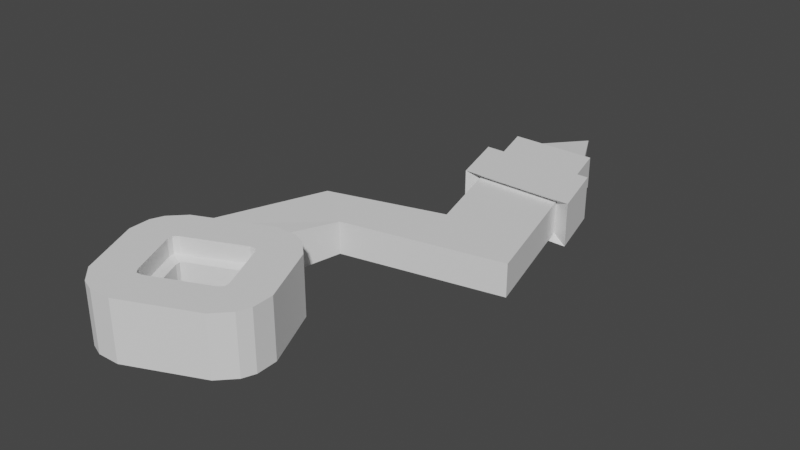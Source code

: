 # Source: Junk_01.blend  (saved by Blender 2.81.16; exported with 4.5.12 LTS)
import bpy
from mathutils import Matrix  # noqa: F401  (used for matrix-valued properties, if any)

bpy.ops.wm.read_factory_settings(use_empty=True)
scene = bpy.context.scene
scene.name = 'Scene'

# ---- collections
col_collection = bpy.data.collections.new('Collection'); scene.collection.children.link(col_collection)

# ---- materials (node trees are filled in below, after node groups)
mat_light_grey_metal = bpy.data.materials.new('Light_Grey_Metal')
mat_grey_metal = bpy.data.materials.new('Grey_Metal')
mat_navyblue_metal = bpy.data.materials.new('NavyBlue_Metal')

# ---- material node trees

# ---- world
world_world = bpy.data.worlds.new('World'); scene.world = world_world
world_world.use_nodes = True; world_world.node_tree.nodes.clear()
_N = world_world.node_tree.nodes; _L = world_world.node_tree.links
n0 = _N.new('ShaderNodeOutputWorld'); n0.name = 'World Output'; n0.location = (300, 300)
n1 = _N.new('ShaderNodeBackground'); n1.name = 'Background'; n1.location = (10, 300)
n1.inputs[0].default_value = (0.05088, 0.05088, 0.05088, 1.0)
_L.new(n1.outputs[0], n0.inputs[0])
n0.is_active_output = True
world_world.color = (0.05088, 0.05088, 0.05088)
world_world.use_sun_shadow = False
world_world.sun_shadow_jitter_overblur = 0.0

# ---- meshes
me_cube = bpy.data.meshes.new('Cube')
me_cube.from_pydata([(0.4475, -1.063, 0.1681), (0.4475, -1.063, -0.1744), (-1.234, -1.404, 0.1681), (-1.234, -1.404, -0.1744), (-0.5497, -0.6421, 0.1681), (-0.5497, -0.6421, -0.1744), (-1.78, -0.9833, 0.1681), (-1.78, -0.9833, -0.1744), (-0.2835, 1.392, -0.09495), (-1.049, 1.392, -0.09495), (-0.2835, 1.392, 0.08866), (-2.212, -2.403, -0.2194), (-2.212, -2.403, 0.2131), (-1.452, -2.053, 0.1988), (-1.452, -2.053, -0.2336), (-1.049, 1.392, 0.08866), (-2.387, -2.927, -0.3178), (-2.395, -2.695, -0.3189), (-2.344, -2.558, -0.3202), (-2.212, -2.403, -0.2194), (-2.186, -2.389, -0.3229), (-2.212, -2.403, 0.2131), (-1.982, -2.772, 0.3127), (-1.939, -2.731, 0.312), (-1.977, -2.831, -0.3256), (-1.977, -2.831, 0.313), (-1.222, -2.487, 0.3025), (-1.263, -2.444, 0.3027), (-1.982, -2.772, -0.3259), (-1.322, -2.449, 0.3034), (-1.419, -2.039, -0.3336), (-1.187, -2.031, -0.3363), (-1.05, -2.082, -0.3376), (-0.8805, -2.24, -0.3387), (-1.546, -3.792, -0.3229), (-1.778, -3.8, -0.3202), (-1.915, -3.749, -0.3189), (-2.084, -3.59, -0.3178), (-1.742, -3.344, 0.313), (-1.702, -3.387, 0.3127), (-1.222, -2.487, -0.3361), (-1.642, -3.381, 0.312), (-1.026, -3.1, 0.3034), (-0.9827, -3.059, 0.3027), (-1.939, -2.731, -0.3266), (-0.9883, -3.0, 0.3025), (-0.5781, -2.903, -0.3387), (-0.57, -3.135, -0.3376), (-0.6212, -3.272, -0.3363), (-0.7794, -3.442, -0.3336), (-1.419, -2.039, 0.3024), (-2.186, -2.389, 0.313), (-2.344, -2.558, 0.3158), (-1.187, -2.031, 0.2997), (-2.387, -2.927, 0.3182), (-2.395, -2.695, 0.3171), (-1.05, -2.082, 0.2983), (-0.8805, -2.24, 0.2972), (-1.546, -3.792, 0.313), (-1.778, -3.8, 0.3158), (-1.915, -3.749, 0.3171), (-2.084, -3.59, 0.3182), (-0.6212, -3.272, 0.2997), (-0.7794, -3.442, 0.3024), (-0.5781, -2.903, 0.2972), (-0.57, -3.135, 0.2983), (-1.263, -2.444, -0.3359), (-1.322, -2.449, -0.3352), (-1.742, -3.344, -0.3256), (-1.702, -3.387, -0.3259), (-1.642, -3.381, -0.3266), (-1.026, -3.1, -0.3352), (-0.9827, -3.059, -0.3359), (-0.9883, -3.0, -0.3361), (-0.204, 1.392, -0.1744), (-1.129, 1.392, -0.1744), (-0.204, 1.392, 0.1681), (-1.129, 1.392, 0.1681), (-0.6664, 2.147, -0.00315), (-1.977, -2.831, -0.1569), (-1.742, -3.344, -0.1569), (-1.322, -2.449, -0.1665), (-1.939, -2.731, -0.1579), (-1.026, -3.1, -0.1665), (-0.9827, -3.059, -0.1672), (-1.263, -2.444, -0.1672), (-1.642, -3.381, -0.1579), (-1.222, -2.487, -0.1674), (-0.9883, -3.0, -0.1674), (-1.982, -2.772, -0.1572), (-1.702, -3.387, -0.1572), (-1.977, -2.831, 0.132), (-1.322, -2.449, 0.1224), (-1.026, -3.1, 0.1224), (-1.263, -2.444, 0.1217), (-1.642, -3.381, 0.131), (-1.222, -2.487, 0.1215), (-1.702, -3.387, 0.1317), (-1.742, -3.344, 0.132), (-1.939, -2.731, 0.131), (-0.9827, -3.059, 0.1217), (-0.9883, -3.0, 0.1215), (-1.982, -2.772, 0.1317), (-1.686, -3.251, 0.09937), (-1.686, -3.251, -0.1266), (-1.84, -2.771, 0.09862), (-1.84, -2.771, -0.1274), (-1.092, -3.028, 0.09135), (-1.092, -3.028, -0.1346), (-1.096, -2.982, 0.09115), (-1.096, -2.982, -0.1348), (-1.873, -2.803, 0.09917), (-1.873, -2.803, -0.1268), (-1.654, -3.284, -0.1268), (-1.608, -3.28, -0.1274), (-1.869, -2.849, -0.1266), (-1.279, -2.58, -0.1348), (-1.311, -2.547, -0.1346), (-1.125, -3.06, -0.1341), (-1.357, -2.551, -0.1341), (-1.869, -2.849, 0.09937), (-1.357, -2.551, 0.0919), (-1.125, -3.06, 0.0919), (-1.311, -2.547, 0.09135), (-1.608, -3.28, 0.09862), (-1.279, -2.58, 0.09115), (-1.654, -3.284, 0.09917), (-0.0328, 0.7467, 0.1681), (-0.9452, 0.7467, -0.1744), (-0.0328, 0.7467, -0.1744), (-0.9452, 0.7467, 0.1681), (-0.8081, 0.2655, 0.1681), (-0.8081, 0.2655, -0.1744), (0.09493, 0.2655, -0.1744), (0.09493, 0.2655, 0.1681), (0.2731, 0.1826, 0.227), (0.1014, 0.8295, 0.227), (-0.9407, 0.1826, 0.227), (-1.125, 0.8295, 0.227), (-1.125, 0.8295, -0.2333), (0.1014, 0.8295, -0.2333), (-0.9407, 0.1826, -0.2333), (0.2731, 0.1826, -0.2333)], [], [(0, 4, 6, 2), (6, 7, 11, 12), (7, 6, 4, 5), (5, 1, 3, 7), (1, 0, 2, 3), (5, 4, 131, 132), (15, 10, 78), (1, 5, 132, 133), (4, 0, 134, 131), (7, 3, 14, 11), (2, 6, 12, 13), (3, 2, 13, 14), (0, 1, 133, 134), (56, 32, 31, 53), (14, 13, 50, 30), (13, 12, 21, 51, 50), (12, 11, 19, 21), (79, 80, 68, 24), (35, 59, 60, 36), (62, 48, 47, 65), (81, 82, 44, 67), (54, 16, 37, 61), (33, 57, 64, 46), (49, 63, 58, 34), (11, 14, 30, 20, 19), (18, 19, 20), (21, 52, 51), (16, 54, 55, 17), (21, 19, 18, 52), (57, 33, 32, 56), (30, 50, 53, 31), (34, 58, 59, 35), (61, 37, 36, 60), (63, 49, 48, 62), (46, 64, 65, 47), (17, 55, 52, 18), (23, 29, 50, 51), (22, 23, 51, 52), (29, 27, 53, 50), (25, 22, 55, 54), (27, 26, 57, 56), (41, 39, 59, 58), (39, 38, 61, 60), (43, 42, 63, 62), (45, 43, 65, 64), (22, 52, 55), (38, 25, 54, 61), (26, 45, 64, 57), (27, 56, 53), (39, 60, 59), (42, 41, 58, 63), (43, 62, 65), (83, 84, 72, 71), (85, 81, 67, 66), (86, 83, 71, 70), (87, 85, 66, 40), (84, 88, 73, 72), (88, 87, 40, 73), (82, 89, 28, 44), (89, 79, 24, 28), (90, 86, 70, 69), (80, 90, 69, 68), (20, 30, 67, 44), (49, 34, 70, 71), (16, 24, 68, 37), (33, 46, 73, 40), (17, 28, 24, 16), (20, 44, 28, 18), (17, 18, 28), (37, 68, 69, 36), (35, 69, 70, 34), (36, 69, 35), (47, 72, 73, 46), (49, 71, 72, 48), (48, 72, 47), (30, 31, 66, 67), (32, 40, 66, 31), (32, 33, 40), (9, 8, 74, 75), (8, 10, 76, 74), (15, 9, 75, 77), (10, 15, 77, 76), (10, 8, 78), (9, 15, 78), (8, 9, 78), (87, 88, 110, 116), (93, 100, 107, 122), (80, 79, 115, 104), (102, 91, 120, 111), (89, 82, 106, 112), (92, 99, 105, 121), (82, 81, 119, 106), (99, 102, 111, 105), (79, 89, 112, 115), (91, 98, 103, 120), (84, 83, 118, 108), (101, 96, 125, 109), (25, 38, 98, 91), (29, 23, 99, 92), (42, 43, 100, 93), (27, 29, 92, 94), (41, 42, 93, 95), (26, 27, 94, 96), (43, 45, 101, 100), (45, 26, 96, 101), (23, 22, 102, 99), (22, 25, 91, 102), (39, 41, 95, 97), (38, 39, 97, 98), (103, 126, 113, 104), (126, 124, 114, 113), (111, 120, 115, 112), (105, 111, 112, 106), (109, 125, 116, 110), (107, 109, 110, 108), (125, 123, 117, 116), (124, 122, 118, 114), (123, 121, 119, 117), (122, 107, 108, 118), (121, 105, 106, 119), (120, 103, 104, 115), (97, 95, 124, 126), (94, 92, 121, 123), (88, 84, 108, 110), (98, 97, 126, 103), (95, 93, 122, 124), (85, 87, 116, 117), (96, 94, 123, 125), (83, 86, 114, 118), (90, 80, 104, 113), (100, 101, 109, 107), (81, 85, 117, 119), (86, 90, 113, 114), (142, 141, 139, 140), (129, 128, 75, 74), (130, 127, 76, 77), (128, 130, 77, 75), (127, 129, 74, 76), (133, 132, 141, 142), (132, 131, 137, 141), (127, 130, 138, 136), (129, 127, 136, 140), (137, 135, 136, 138), (141, 137, 138, 139), (135, 142, 140, 136), (130, 128, 139, 138), (134, 133, 142, 135), (128, 129, 140, 139), (131, 134, 135, 137)])
me_cube.polygons.foreach_set('material_index', [1, 1, 1, 1, 1, 1, 0, 1, 1, 1, 1, 1, 1, 2, 2, 2, 1, 2, 2, 2, 2, 2, 2, 2, 2, 2, 2, 2, 2, 2, 2, 2, 2, 2, 2, 2, 2, 2, 2, 2, 2, 2, 2, 2, 2, 2, 2, 2, 2, 2, 2, 2, 2, 2, 2, 2, 2, 2, 2, 2, 2, 2, 2, 2, 2, 2, 2, 2, 2, 2, 2, 2, 2, 2, 2, 2, 2, 2, 1, 1, 1, 1, 0, 0, 0, 0, 0, 0, 0, 0, 0, 0, 0, 0, 0, 0, 0, 2, 2, 2, 2, 2, 2, 2, 2, 2, 2, 2, 2, 0, 0, 0, 0, 0, 0, 0, 0, 0, 0, 0, 0, 0, 0, 0, 0, 0, 0, 0, 0, 0, 0, 0, 0, 2, 1, 1, 1, 1, 2, 2, 2, 2, 2, 2, 2, 2, 2, 2, 2])
_uv = me_cube.uv_layers.new(name='UVMap')
_uv.uv.foreach_set('vector', [0.625, 0.5, 0.875, 0.5, 0.875, 0.75, 0.625, 0.75, 0.625, 0.0, 0.375, 0.0, 0.375, 0.0, 0.625, 0.0, 0.375, 0.0, 0.625, 0.0, 0.625, 0.25, 0.375, 0.25, 0.125, 0.5, 0.375, 0.5, 0.375, 0.75, 0.125, 0.75, 0.375, 0.5, 0.625, 0.5, 0.625, 0.75, 0.375, 0.75, 0.375, 0.25, 0.625, 0.25, 0.625, 0.25, 0.375, 0.25, 0.567, 0.2715, 0.567, 0.4785, 0.567, 0.2715, 0.375, 0.5, 0.125, 0.5, 0.125, 0.5, 0.375, 0.5, 0.875, 0.5, 0.625, 0.5, 0.625, 0.5, 0.875, 0.5, 0.125, 0.75, 0.375, 0.75, 0.375, 0.75, 0.125, 0.75, 0.625, 0.75, 0.875, 0.75, 0.875, 0.75, 0.625, 0.75, 0.375, 0.75, 0.625, 0.75, 0.625, 0.75, 0.375, 0.75, 0.625, 0.5, 0.375, 0.5, 0.375, 0.5, 0.625, 0.5, 0.625, 0.75, 0.375, 0.75, 0.375, 0.75, 0.625, 0.75, 0.375, 0.75, 0.625, 0.75, 0.625, 0.75, 0.375, 0.75, 0.625, 0.75, 0.875, 0.75, 0.875, 0.75, 0.8087, 0.75, 0.625, 0.75, 0.625, 0.0, 0.375, 0.0, 0.375, 0.0, 0.625, 0.0, 0.8126, 0.75, 0.8126, 0.75, 0.8126, 0.75, 0.8126, 0.75, 0.375, 0.971, 0.625, 0.971, 0.625, 0.9866, 0.375, 0.9866, 0.625, 0.779, 0.375, 0.779, 0.375, 0.7634, 0.625, 0.7634, 0.6988, 0.75, 0.8012, 0.75, 0.8012, 0.75, 0.6988, 0.75, 0.625, 0.0, 0.375, 0.0, 0.375, 0.0, 0.625, 0.0, 0.375, 0.75, 0.625, 0.75, 0.625, 0.75, 0.375, 0.75, 0.375, 0.8114, 0.625, 0.8114, 0.625, 0.9386, 0.375, 0.9386, 0.125, 0.75, 0.375, 0.75, 0.3087, 0.75, 0.1488, 0.75, 0.125, 0.75, 0.375, 0.0, 0.4151, 0.0, 0.375, 0.0, 0.625, 0.0, 0.625, 0.0, 0.625, 0.0, 0.375, 0.0, 0.625, 0.0, 0.625, 0.0, 0.375, 0.0, 0.625, 0.0, 0.375, 0.0, 0.375, 0.0, 0.625, 0.0, 0.625, 0.75, 0.375, 0.75, 0.375, 0.75, 0.625, 0.75, 0.375, 0.75, 0.625, 0.75, 0.625, 0.75, 0.375, 0.75, 0.375, 0.9386, 0.625, 0.9386, 0.625, 0.971, 0.375, 0.971, 0.625, 0.0, 0.375, 0.0, 0.375, 0.0, 0.6246, 0.0, 0.625, 0.8114, 0.375, 0.8114, 0.375, 0.779, 0.625, 0.779, 0.375, 0.75, 0.625, 0.75, 0.625, 0.7634, 0.375, 0.7634, 0.375, 0.0, 0.625, 0.0, 0.625, 0.0, 0.375, 0.0, 0.8012, 0.75, 0.6988, 0.75, 0.6864, 0.75, 0.8136, 0.75, 0.8106, 0.75, 0.8012, 0.75, 0.8136, 0.75, 0.846, 0.75, 0.6988, 0.75, 0.6894, 0.75, 0.654, 0.75, 0.6864, 0.75, 0.8126, 0.75, 0.8087, 0.75, 0.8616, 0.75, 0.875, 0.75, 0.6913, 0.75, 0.6874, 0.75, 0.625, 0.75, 0.6384, 0.75, 0.8012, 0.75, 0.8106, 0.75, 0.846, 0.75, 0.8136, 0.75, 0.8087, 0.75, 0.8126, 0.75, 0.875, 0.75, 0.8616, 0.75, 0.6894, 0.75, 0.6988, 0.75, 0.6864, 0.75, 0.654, 0.75, 0.6874, 0.75, 0.6913, 0.75, 0.6384, 0.75, 0.625, 0.75, 0.8106, 0.75, 0.846, 0.75, 0.8616, 0.75, 0.8126, 0.75, 0.8126, 0.75, 0.875, 0.75, 0.875, 0.75, 0.6874, 0.75, 0.6874, 0.75, 0.625, 0.75, 0.625, 0.75, 0.6913, 0.75, 0.6384, 0.75, 0.654, 0.75, 0.8087, 0.75, 0.8616, 0.75, 0.846, 0.75, 0.6988, 0.75, 0.8012, 0.75, 0.8136, 0.75, 0.6864, 0.75, 0.6894, 0.75, 0.654, 0.75, 0.6384, 0.75, 0.6988, 0.75, 0.6903, 0.75, 0.6894, 0.75, 0.6988, 0.75, 0.6903, 0.75, 0.6988, 0.75, 0.6988, 0.75, 0.6894, 0.75, 0.8012, 0.75, 0.6988, 0.75, 0.6988, 0.75, 0.8012, 0.75, 0.6874, 0.75, 0.6903, 0.75, 0.6913, 0.75, 0.6874, 0.75, 0.6903, 0.75, 0.6874, 0.75, 0.6874, 0.75, 0.6913, 0.75, 0.6874, 0.75, 0.6874, 0.75, 0.6874, 0.75, 0.6874, 0.75, 0.8012, 0.75, 0.8097, 0.75, 0.8106, 0.75, 0.8012, 0.75, 0.8097, 0.75, 0.8126, 0.75, 0.8126, 0.75, 0.8087, 0.75, 0.8097, 0.75, 0.8012, 0.75, 0.8012, 0.75, 0.8106, 0.75, 0.8126, 0.75, 0.8097, 0.75, 0.8087, 0.75, 0.8126, 0.75, 0.1488, 0.75, 0.3087, 0.75, 0.6988, 0.75, 0.8012, 0.75, 0.375, 0.8114, 0.375, 0.9386, 0.8012, 0.75, 0.6988, 0.75, 0.375, 0.0, 0.8126, 0.75, 0.8126, 0.75, 0.375, 0.0, 0.375, 0.75, 0.375, 0.75, 0.6874, 0.75, 0.6874, 0.75, 0.375, 0.0, 0.8087, 0.75, 0.8126, 0.75, 0.375, 0.0, 0.1488, 0.75, 0.8012, 0.75, 0.8106, 0.75, 0.375, 0.0, 0.375, 0.0, 0.375, 0.0, 0.8087, 0.75, 0.375, 0.0, 0.8126, 0.75, 0.8087, 0.75, 0.375, 0.0, 0.375, 0.971, 0.8106, 0.75, 0.8012, 0.75, 0.375, 0.9386, 0.375, 0.0, 0.8087, 0.75, 0.375, 0.971, 0.375, 0.7634, 0.6913, 0.75, 0.6874, 0.75, 0.375, 0.75, 0.375, 0.8114, 0.6988, 0.75, 0.6894, 0.75, 0.375, 0.779, 0.375, 0.779, 0.6894, 0.75, 0.375, 0.7634, 0.3087, 0.75, 0.375, 0.75, 0.6894, 0.75, 0.6988, 0.75, 0.375, 0.75, 0.6874, 0.75, 0.6913, 0.75, 0.375, 0.75, 0.375, 0.75, 0.375, 0.75, 0.6874, 0.75, 0.433, 0.2715, 0.433, 0.4785, 0.375, 0.5, 0.375, 0.25, 0.433, 0.4785, 0.567, 0.4785, 0.625, 0.5, 0.375, 0.5, 0.567, 0.2715, 0.433, 0.2715, 0.375, 0.25, 0.625, 0.25, 0.567, 0.4785, 0.567, 0.2715, 0.625, 0.25, 0.625, 0.5, 0.567, 0.4785, 0.433, 0.4785, 0.567, 0.4785, 0.433, 0.2715, 0.567, 0.2715, 0.433, 0.2715, 0.433, 0.4785, 0.433, 0.2715, 0.433, 0.4785, 0.6874, 0.75, 0.6874, 0.75, 0.6874, 0.75, 0.6874, 0.75, 0.6988, 0.75, 0.6903, 0.75, 0.6903, 0.75, 0.6988, 0.75, 0.8126, 0.75, 0.8126, 0.75, 0.8126, 0.75, 0.8126, 0.75, 0.8097, 0.75, 0.8126, 0.75, 0.8126, 0.75, 0.8097, 0.75, 0.8097, 0.75, 0.8012, 0.75, 0.8012, 0.75, 0.8097, 0.75, 0.6988, 0.75, 0.8012, 0.75, 0.8012, 0.75, 0.6988, 0.75, 0.8012, 0.75, 0.6988, 0.75, 0.6988, 0.75, 0.8012, 0.75, 0.8012, 0.75, 0.8097, 0.75, 0.8097, 0.75, 0.8012, 0.75, 0.8126, 0.75, 0.8097, 0.75, 0.8097, 0.75, 0.8126, 0.75, 0.8126, 0.75, 0.8126, 0.75, 0.8126, 0.75, 0.8126, 0.75, 0.6903, 0.75, 0.6988, 0.75, 0.6988, 0.75, 0.6903, 0.75, 0.6874, 0.75, 0.6874, 0.75, 0.6874, 0.75, 0.6874, 0.75, 0.8126, 0.75, 0.8126, 0.75, 0.8126, 0.75, 0.8126, 0.75, 0.6988, 0.75, 0.8012, 0.75, 0.8012, 0.75, 0.6988, 0.75, 0.6988, 0.75, 0.6894, 0.75, 0.6903, 0.75, 0.6988, 0.75, 0.6894, 0.75, 0.6988, 0.75, 0.6988, 0.75, 0.6903, 0.75, 0.8012, 0.75, 0.6988, 0.75, 0.6988, 0.75, 0.8012, 0.75, 0.6874, 0.75, 0.6913, 0.75, 0.6903, 0.75, 0.6874, 0.75, 0.6913, 0.75, 0.6874, 0.75, 0.6874, 0.75, 0.6903, 0.75, 0.6874, 0.75, 0.6874, 0.75, 0.6874, 0.75, 0.6874, 0.75, 0.8012, 0.75, 0.8106, 0.75, 0.8097, 0.75, 0.8012, 0.75, 0.8087, 0.75, 0.8126, 0.75, 0.8126, 0.75, 0.8097, 0.75, 0.8106, 0.75, 0.8012, 0.75, 0.8012, 0.75, 0.8097, 0.75, 0.8126, 0.75, 0.8087, 0.75, 0.8097, 0.75, 0.8126, 0.75, 0.8126, 0.75, 0.8097, 0.75, 0.8097, 0.75, 0.8126, 0.75, 0.8097, 0.75, 0.8012, 0.75, 0.8012, 0.75, 0.8097, 0.75, 0.8097, 0.75, 0.8126, 0.75, 0.8126, 0.75, 0.8097, 0.75, 0.8012, 0.75, 0.8097, 0.75, 0.8097, 0.75, 0.8012, 0.75, 0.6874, 0.75, 0.6874, 0.75, 0.6874, 0.75, 0.6874, 0.75, 0.6903, 0.75, 0.6874, 0.75, 0.6874, 0.75, 0.6903, 0.75, 0.6874, 0.75, 0.6903, 0.75, 0.6903, 0.75, 0.6874, 0.75, 0.8012, 0.75, 0.6988, 0.75, 0.6988, 0.75, 0.8012, 0.75, 0.6903, 0.75, 0.6988, 0.75, 0.6988, 0.75, 0.6903, 0.75, 0.6988, 0.75, 0.6903, 0.75, 0.6903, 0.75, 0.6988, 0.75, 0.6988, 0.75, 0.8012, 0.75, 0.8012, 0.75, 0.6988, 0.75, 0.8126, 0.75, 0.8126, 0.75, 0.8126, 0.75, 0.8126, 0.75, 0.8097, 0.75, 0.8012, 0.75, 0.8012, 0.75, 0.8097, 0.75, 0.6903, 0.75, 0.6988, 0.75, 0.6988, 0.75, 0.6903, 0.75, 0.6874, 0.75, 0.6903, 0.75, 0.6903, 0.75, 0.6874, 0.75, 0.8126, 0.75, 0.8097, 0.75, 0.8097, 0.75, 0.8126, 0.75, 0.8012, 0.75, 0.6988, 0.75, 0.6988, 0.75, 0.8012, 0.75, 0.6903, 0.75, 0.6874, 0.75, 0.6874, 0.75, 0.6903, 0.75, 0.6874, 0.75, 0.6903, 0.75, 0.6903, 0.75, 0.6874, 0.75, 0.6988, 0.75, 0.8012, 0.75, 0.8012, 0.75, 0.6988, 0.75, 0.8097, 0.75, 0.8126, 0.75, 0.8126, 0.75, 0.8097, 0.75, 0.6903, 0.75, 0.6874, 0.75, 0.6874, 0.75, 0.6903, 0.75, 0.6988, 0.75, 0.6903, 0.75, 0.6903, 0.75, 0.6988, 0.75, 0.8012, 0.75, 0.8097, 0.75, 0.8097, 0.75, 0.8012, 0.75, 0.375, 0.5, 0.125, 0.5, 0.125, 0.5, 0.375, 0.5, 0.375, 0.5, 0.125, 0.5, 0.125, 0.5, 0.375, 0.5, 0.875, 0.5, 0.625, 0.5, 0.625, 0.5, 0.875, 0.5, 0.375, 0.25, 0.625, 0.25, 0.625, 0.25, 0.375, 0.25, 0.625, 0.5, 0.375, 0.5, 0.375, 0.5, 0.625, 0.5, 0.375, 0.5, 0.125, 0.5, 0.125, 0.5, 0.375, 0.5, 0.375, 0.25, 0.625, 0.25, 0.625, 0.25, 0.375, 0.25, 0.625, 0.5, 0.875, 0.5, 0.875, 0.5, 0.625, 0.5, 0.375, 0.5, 0.625, 0.5, 0.625, 0.5, 0.375, 0.5, 0.875, 0.5, 0.625, 0.5, 0.625, 0.5, 0.875, 0.5, 0.375, 0.25, 0.625, 0.25, 0.625, 0.25, 0.375, 0.25, 0.625, 0.5, 0.375, 0.5, 0.375, 0.5, 0.625, 0.5, 0.625, 0.25, 0.375, 0.25, 0.375, 0.25, 0.625, 0.25, 0.625, 0.5, 0.375, 0.5, 0.375, 0.5, 0.625, 0.5, 0.125, 0.5, 0.375, 0.5, 0.375, 0.5, 0.125, 0.5, 0.875, 0.5, 0.625, 0.5, 0.625, 0.5, 0.875, 0.5])
me_cube.materials.append(mat_light_grey_metal)
me_cube.materials.append(mat_grey_metal)
me_cube.materials.append(mat_navyblue_metal)
me_cube.use_remesh_preserve_volume = False
me_cube.use_remesh_preserve_attributes = False
me_cube.use_mirror_vertex_groups = False
me_cube.update()

# ---- objects
ob_control_arm = bpy.data.objects.new('Control_Arm', me_cube)

# ---- transforms, parenting, visibility, modifiers, constraints
ob_control_arm.location = (0.0, 0.0, 0.0)
ob_control_arm.lock_rotations_4d = False
ob_control_arm.empty_display_type = 'ARROWS'
ob_control_arm.lineart.crease_threshold = 0.0

# ---- collection membership
col_collection.objects.link(ob_control_arm)

# ---- scene / render settings (as saved in the file)
scene.frame_start = 1; scene.frame_end = 250; scene.frame_set(1)
scene.render.engine = 'BLENDER_EEVEE_NEXT'
scene.cycles.use_denoising = False
scene.cycles.samples = 128
scene.cycles.sampling_pattern = 'TABULATED_SOBOL'
scene.cycles.use_adaptive_sampling = False
scene.cycles.use_light_tree = False
scene.view_settings.view_transform = 'Filmic'
bpy.context.view_layer.update()

# ---- added for rendering (the .blend has no active camera and no usable light): camera, sun
cam_auto = bpy.data.cameras.new('AutoCamera')
cam_auto.lens = 50.0
cam_auto.sensor_width = 36.0
cam_auto.clip_end = 1000.0
ob_auto_camera = bpy.data.objects.new('AutoCamera', cam_auto)
scene.collection.objects.link(ob_auto_camera)
ob_auto_camera.location = (5.1546, -8.18049, 4.89236)
ob_auto_camera.rotation_euler = (1.09748, -7.21219e-08, 0.694738)
scene.camera = ob_auto_camera
light_auto_sun = bpy.data.lights.new('AutoSun', 'SUN')
light_auto_sun.energy = 3.0
light_auto_sun.angle = 0.0523599
ob_auto_sun = bpy.data.objects.new('AutoSun', light_auto_sun)
scene.collection.objects.link(ob_auto_sun)
ob_auto_sun.rotation_euler = (0.872665, 0.174533, 0.523599)
bpy.context.view_layer.update()
